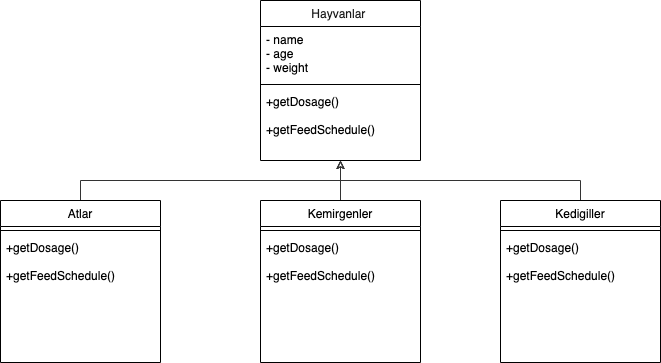

The diagram above was exported from draw.io. Its source (the exported page's mxGraphModel, read from the mxfile embedded in the PNG):
<mxGraphModel dx="946" dy="646" grid="1" gridSize="10" guides="1" tooltips="1" connect="1" arrows="1" fold="1" page="1" pageScale="1" pageWidth="827" pageHeight="1169" math="0" shadow="0">
  <root>
    <mxCell id="WIyWlLk6GJQsqaUBKTNV-0" />
    <mxCell id="WIyWlLk6GJQsqaUBKTNV-1" parent="WIyWlLk6GJQsqaUBKTNV-0" />
    <mxCell id="zkfFHV4jXpPFQw0GAbJ--0" value="Hayvanlar " style="swimlane;fontStyle=0;align=center;verticalAlign=top;childLayout=stackLayout;horizontal=1;startSize=26;horizontalStack=0;resizeParent=1;resizeLast=0;collapsible=1;marginBottom=0;rounded=0;shadow=0;strokeWidth=1;fontColor=#1A1A1A;" parent="WIyWlLk6GJQsqaUBKTNV-1" vertex="1">
      <mxGeometry x="370" y="70" width="160" height="160" as="geometry">
        <mxRectangle x="230" y="140" width="160" height="26" as="alternateBounds" />
      </mxGeometry>
    </mxCell>
    <mxCell id="zkfFHV4jXpPFQw0GAbJ--1" value="- name&#10;- age&#10;- weight" style="text;align=left;verticalAlign=top;spacingLeft=4;spacingRight=4;overflow=hidden;rotatable=0;points=[[0,0.5],[1,0.5]];portConstraint=eastwest;" parent="zkfFHV4jXpPFQw0GAbJ--0" vertex="1">
      <mxGeometry y="26" width="160" height="54" as="geometry" />
    </mxCell>
    <mxCell id="zkfFHV4jXpPFQw0GAbJ--4" value="" style="line;html=1;strokeWidth=1;align=left;verticalAlign=middle;spacingTop=-1;spacingLeft=3;spacingRight=3;rotatable=0;labelPosition=right;points=[];portConstraint=eastwest;" parent="zkfFHV4jXpPFQw0GAbJ--0" vertex="1">
      <mxGeometry y="80" width="160" height="8" as="geometry" />
    </mxCell>
    <mxCell id="zkfFHV4jXpPFQw0GAbJ--5" value="+getDosage()&#10;&#10;+getFeedSchedule()" style="text;align=left;verticalAlign=top;spacingLeft=4;spacingRight=4;overflow=hidden;rotatable=0;points=[[0,0.5],[1,0.5]];portConstraint=eastwest;" parent="zkfFHV4jXpPFQw0GAbJ--0" vertex="1">
      <mxGeometry y="88" width="160" height="54" as="geometry" />
    </mxCell>
    <mxCell id="ZW8uOEZgGWMVTa8GHg4l-16" value="" style="edgeStyle=orthogonalEdgeStyle;rounded=0;orthogonalLoop=1;jettySize=auto;entryX=0.5;entryY=1;entryDx=0;entryDy=0;fontColor=none;horizontal=1;fontSize=17;fontFamily=Courier New;labelBackgroundColor=none;noLabel=1;fontStyle=0;textOpacity=10;spacingTop=4;strokeColor=#333333;endArrow=classic;endFill=0;" edge="1" parent="WIyWlLk6GJQsqaUBKTNV-1" source="ZW8uOEZgGWMVTa8GHg4l-3" target="zkfFHV4jXpPFQw0GAbJ--0">
      <mxGeometry relative="1" as="geometry">
        <Array as="points">
          <mxPoint x="190" y="250" />
          <mxPoint x="450" y="250" />
        </Array>
      </mxGeometry>
    </mxCell>
    <mxCell id="ZW8uOEZgGWMVTa8GHg4l-3" value="Atlar" style="swimlane;fontStyle=0;align=center;verticalAlign=top;childLayout=stackLayout;horizontal=1;startSize=26;horizontalStack=0;resizeParent=1;resizeLast=0;collapsible=1;marginBottom=0;rounded=0;shadow=0;strokeWidth=1;" vertex="1" parent="WIyWlLk6GJQsqaUBKTNV-1">
      <mxGeometry x="110" y="270" width="160" height="162" as="geometry">
        <mxRectangle x="230" y="140" width="160" height="26" as="alternateBounds" />
      </mxGeometry>
    </mxCell>
    <mxCell id="ZW8uOEZgGWMVTa8GHg4l-5" value="" style="line;html=1;strokeWidth=1;align=left;verticalAlign=middle;spacingTop=-1;spacingLeft=3;spacingRight=3;rotatable=0;labelPosition=right;points=[];portConstraint=eastwest;" vertex="1" parent="ZW8uOEZgGWMVTa8GHg4l-3">
      <mxGeometry y="26" width="160" height="8" as="geometry" />
    </mxCell>
    <mxCell id="ZW8uOEZgGWMVTa8GHg4l-6" value="+getDosage()&#10;&#10;+getFeedSchedule()" style="text;align=left;verticalAlign=top;spacingLeft=4;spacingRight=4;overflow=hidden;rotatable=0;points=[[0,0.5],[1,0.5]];portConstraint=eastwest;" vertex="1" parent="ZW8uOEZgGWMVTa8GHg4l-3">
      <mxGeometry y="34" width="160" height="54" as="geometry" />
    </mxCell>
    <mxCell id="ZW8uOEZgGWMVTa8GHg4l-19" value="" style="edgeStyle=orthogonalEdgeStyle;rounded=0;orthogonalLoop=1;jettySize=auto;html=0;labelBackgroundColor=none;fontFamily=Courier New;fontSize=17;fontColor=none;endArrow=classic;endFill=0;strokeColor=#333333;" edge="1" parent="WIyWlLk6GJQsqaUBKTNV-1" source="ZW8uOEZgGWMVTa8GHg4l-7">
      <mxGeometry relative="1" as="geometry">
        <mxPoint x="450" y="230" as="targetPoint" />
        <Array as="points">
          <mxPoint x="450" y="240" />
          <mxPoint x="450" y="240" />
        </Array>
      </mxGeometry>
    </mxCell>
    <mxCell id="ZW8uOEZgGWMVTa8GHg4l-7" value="Kemirgenler" style="swimlane;fontStyle=0;align=center;verticalAlign=top;childLayout=stackLayout;horizontal=1;startSize=26;horizontalStack=0;resizeParent=1;resizeLast=0;collapsible=1;marginBottom=0;rounded=0;shadow=0;strokeWidth=1;" vertex="1" parent="WIyWlLk6GJQsqaUBKTNV-1">
      <mxGeometry x="370" y="270" width="160" height="162" as="geometry">
        <mxRectangle x="230" y="140" width="160" height="26" as="alternateBounds" />
      </mxGeometry>
    </mxCell>
    <mxCell id="ZW8uOEZgGWMVTa8GHg4l-9" value="" style="line;html=1;strokeWidth=1;align=left;verticalAlign=middle;spacingTop=-1;spacingLeft=3;spacingRight=3;rotatable=0;labelPosition=right;points=[];portConstraint=eastwest;" vertex="1" parent="ZW8uOEZgGWMVTa8GHg4l-7">
      <mxGeometry y="26" width="160" height="8" as="geometry" />
    </mxCell>
    <mxCell id="ZW8uOEZgGWMVTa8GHg4l-10" value="+getDosage()&#10;&#10;+getFeedSchedule()" style="text;align=left;verticalAlign=top;spacingLeft=4;spacingRight=4;overflow=hidden;rotatable=0;points=[[0,0.5],[1,0.5]];portConstraint=eastwest;" vertex="1" parent="ZW8uOEZgGWMVTa8GHg4l-7">
      <mxGeometry y="34" width="160" height="54" as="geometry" />
    </mxCell>
    <mxCell id="ZW8uOEZgGWMVTa8GHg4l-20" style="edgeStyle=orthogonalEdgeStyle;rounded=0;orthogonalLoop=1;jettySize=auto;html=0;labelBackgroundColor=none;fontFamily=Courier New;fontSize=17;fontColor=none;endArrow=classic;endFill=0;strokeColor=#333333;" edge="1" parent="WIyWlLk6GJQsqaUBKTNV-1" source="ZW8uOEZgGWMVTa8GHg4l-11">
      <mxGeometry relative="1" as="geometry">
        <mxPoint x="450" y="230" as="targetPoint" />
        <Array as="points">
          <mxPoint x="690" y="250" />
          <mxPoint x="450" y="250" />
        </Array>
      </mxGeometry>
    </mxCell>
    <mxCell id="ZW8uOEZgGWMVTa8GHg4l-11" value="Kedigiller" style="swimlane;fontStyle=0;align=center;verticalAlign=top;childLayout=stackLayout;horizontal=1;startSize=26;horizontalStack=0;resizeParent=1;resizeLast=0;collapsible=1;marginBottom=0;rounded=0;shadow=0;strokeWidth=1;" vertex="1" parent="WIyWlLk6GJQsqaUBKTNV-1">
      <mxGeometry x="610" y="270" width="160" height="162" as="geometry">
        <mxRectangle x="230" y="140" width="160" height="26" as="alternateBounds" />
      </mxGeometry>
    </mxCell>
    <mxCell id="ZW8uOEZgGWMVTa8GHg4l-13" value="" style="line;html=1;strokeWidth=1;align=left;verticalAlign=middle;spacingTop=-1;spacingLeft=3;spacingRight=3;rotatable=0;labelPosition=right;points=[];portConstraint=eastwest;" vertex="1" parent="ZW8uOEZgGWMVTa8GHg4l-11">
      <mxGeometry y="26" width="160" height="8" as="geometry" />
    </mxCell>
    <mxCell id="ZW8uOEZgGWMVTa8GHg4l-14" value="+getDosage()&#10;&#10;+getFeedSchedule()" style="text;align=left;verticalAlign=top;spacingLeft=4;spacingRight=4;overflow=hidden;rotatable=0;points=[[0,0.5],[1,0.5]];portConstraint=eastwest;" vertex="1" parent="ZW8uOEZgGWMVTa8GHg4l-11">
      <mxGeometry y="34" width="160" height="54" as="geometry" />
    </mxCell>
  </root>
</mxGraphModel>